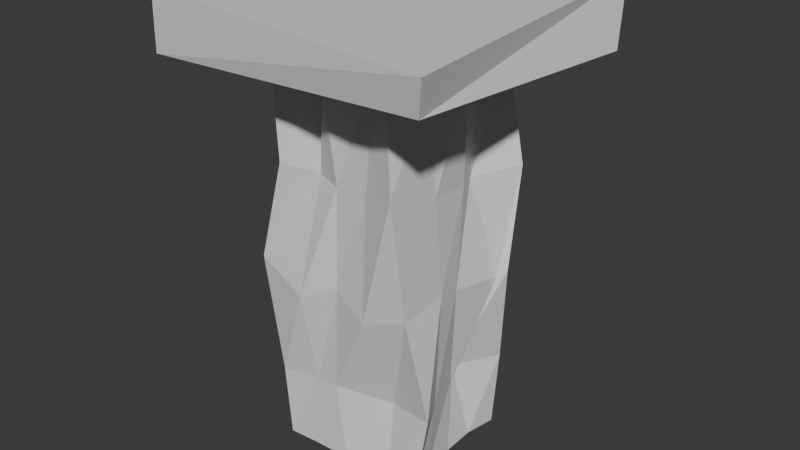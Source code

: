 # Source: Pillar_1.blend  (saved by Blender 4.1.24; exported with 4.5.12 LTS)
import bpy
from mathutils import Matrix  # noqa: F401  (used for matrix-valued properties, if any)

bpy.ops.wm.read_factory_settings(use_empty=True)
scene = bpy.context.scene
scene.name = 'Scene'

# ---- collections
col_collection = bpy.data.collections.new('Collection'); scene.collection.children.link(col_collection)

# ---- materials (node trees are filled in below, after node groups)
mat_material = bpy.data.materials.new('Material')
mat_material.alpha_threshold = 0.0
mat_material.use_transparent_shadow = False
mat_material.roughness = 0.5
mat_material.line_color = (0.0, 0.0, 0.0, 1.0)

# ---- material node trees
mat_material.use_nodes = True; mat_material.node_tree.nodes.clear()
_N = mat_material.node_tree.nodes; _L = mat_material.node_tree.links
n0 = _N.new('ShaderNodeOutputMaterial'); n0.name = 'Material Output'; n0.location = (300, 300)
n1 = _N.new('ShaderNodeBsdfPrincipled'); n1.name = 'Principled BSDF'; n1.location = (10, 300)
n1.inputs[3].default_value = 1.45
_L.new(n1.outputs[0], n0.inputs[0])
n0.is_active_output = True

# ---- world
world_world = bpy.data.worlds.new('World'); scene.world = world_world
world_world.use_nodes = True; world_world.node_tree.nodes.clear()
_N = world_world.node_tree.nodes; _L = world_world.node_tree.links
n0 = _N.new('ShaderNodeOutputWorld'); n0.name = 'World Output'; n0.location = (300, 300)
n1 = _N.new('ShaderNodeBackground'); n1.name = 'Background'; n1.location = (10, 300)
n1.inputs[0].default_value = (0.05088, 0.05088, 0.05088, 1.0)
_L.new(n1.outputs[0], n0.inputs[0])
n0.is_active_output = True
world_world.color = (0.05088, 0.05088, 0.05088)
world_world.use_sun_shadow = False
world_world.sun_shadow_jitter_overblur = 0.0

# ---- meshes
me_cube = bpy.data.meshes.new('Cube')
me_cube.from_pydata([(-2.054, -2.069, 6.727), (-2.026, 1.768, 6.747), (2.291, -2.293, 6.621), (1.923, 2.339, 6.661), (0.8902, 1.251, 5.757), (0.8928, -1.196, 6.112), (-1.245, 1.136, 5.659), (-1.127, -1.065, 5.901), (2.164, -2.17, 6.106), (-2.107, -2.045, 5.868), (2.193, 1.748, 5.85), (-2.077, 2.093, 5.855), (1.056, 1.007, 0.02805), (1.176, -0.9746, 0.02776), (-0.9986, 1.196, 0.0282), (-1.055, -1.079, 0.02797), (0.01726, -1.325, 5.738), (1.235, -0.06698, 5.946), (-1.264, 0.07282, 5.973), (-0.1617, 0.9147, 5.934), (-0.01037, -1.035, 0.03127), (0.9958, 0.0108, 0.03157), (-0.98, 0.06245, 0.0299), (0.08301, 1.008, 0.03117), (1.352, 0.8021, 2.801), (-1.113, 1.065, 2.791), (1.103, -1.095, 2.765), (-1.317, -1.2, 2.933), (-0.03768, -1.113, 2.846), (-0.9426, -0.07834, 2.698), (1.091, -0.009541, 2.748), (0.04942, -0.01958, 0.04141), (0.143, 1.142, 2.484), (-0.3416, -0.8974, 6.023), (1.068, -0.6053, 5.794), (-1.048, 0.6683, 5.964), (0.5688, 1.053, 5.855), (-0.6133, -1.055, 0.03079), (1.084, -0.5951, 0.031), (-1.031, 0.6614, 0.03108), (0.6656, 0.9799, 0.03115), (1.096, 1.088, 1.164), (-0.9698, 0.9398, 4.041), (1.345, -0.9103, 1.213), (-0.8511, -1.249, 4.483), (0.6735, -1.124, 6.055), (0.8961, 0.6584, 5.885), (-1.238, -0.6332, 6.095), (-0.5439, 1.096, 5.986), (0.6959, -0.9745, 0.03115), (0.9753, 0.536, 0.0307), (-1.046, -0.6251, 0.03046), (-0.5163, 1.12, 0.03057), (1.329, 1.065, 4.281), (-1.086, 1.439, 1.139), (1.072, -1.337, 4.551), (-1.081, -1.144, 1.161), (-0.1851, -1.025, 1.191), (-0.01189, -1.087, 4.315), (0.4863, -1.21, 2.55), (-0.553, -1.292, 2.617), (-0.8583, 0.1184, 1.443), (-0.8828, 0.002434, 4.269), (-0.9646, -0.5293, 2.486), (-0.8266, 0.4232, 2.82), (0.9238, 0.1345, 1.126), (1.111, 0.0706, 4.289), (1.218, 0.7463, 2.679), (1.152, -0.4125, 2.853), (-0.5327, 0.02934, 0.03996), (0.6252, -0.0228, 0.0402), (0.07871, 0.5668, 0.04014), (0.03947, -0.6222, 0.04015), (0.03601, 0.951, 1.202), (-0.1215, 1.052, 4.429), (-0.5686, 1.383, 2.735), (0.3475, 1.103, 2.737), (0.4263, 1.234, 4.604), (-0.7111, 0.9569, 4.365), (-0.5124, 1.25, 1.237), (0.662, -0.6273, 0.03906), (0.6424, 0.5615, 0.03901), (-0.5062, 0.6263, 0.03898), (1.132, -0.5267, 4.331), (0.9486, 0.4242, 4.201), (0.7622, 0.3799, 1.217), (-1.082, 0.667, 4.179), (-0.8325, -0.846, 4.365), (-1.049, -0.6383, 1.217), (-0.4, -0.9682, 4.356), (0.4983, -1.125, 4.345), (0.6332, -0.7538, 1.115), (-0.5329, -1.026, 1.191), (-1.181, 0.5504, 1.105), (1.102, -0.4402, 1.152), (-0.5815, -0.6046, 0.03893), (0.5628, 0.8193, 1.122)], [], [(8, 10, 3, 2), (9, 8, 2, 0), (96, 41, 12, 40), (10, 11, 1, 3), (3, 1, 0, 2), (11, 9, 0, 1), (7, 33, 16, 45, 5, 8, 9), (5, 34, 17, 46, 4, 10, 8), (6, 35, 18, 47, 7, 9, 11), (4, 36, 19, 48, 6, 11, 10), (95, 37, 15, 51), (94, 43, 13, 38), (93, 54, 14, 39), (92, 56, 15, 37), (91, 57, 20, 49), (90, 58, 28, 59), (89, 44, 27, 60), (88, 61, 22, 51), (87, 62, 29, 63), (86, 42, 25, 64), (85, 65, 21, 50), (84, 66, 30, 67), (83, 55, 26, 68), (82, 69, 22, 39), (81, 70, 31, 71), (80, 49, 20, 72), (79, 73, 23, 52), (78, 74, 32, 75), (77, 53, 24, 76), (74, 77, 76, 32), (19, 36, 77, 74), (36, 4, 53, 77), (42, 78, 75, 25), (6, 48, 78, 42), (48, 19, 74, 78), (54, 79, 52, 14), (25, 75, 79, 54), (75, 32, 73, 79), (70, 80, 72, 31), (21, 38, 80, 70), (38, 13, 49, 80), (40, 81, 71, 23), (12, 50, 81, 40), (50, 21, 70, 81), (52, 82, 39, 14), (23, 71, 82, 52), (71, 31, 69, 82), (66, 83, 68, 30), (17, 34, 83, 66), (34, 5, 55, 83), (53, 84, 67, 24), (4, 46, 84, 53), (46, 17, 66, 84), (41, 85, 50, 12), (24, 67, 85, 41), (67, 30, 65, 85), (62, 86, 64, 29), (18, 35, 86, 62), (35, 6, 42, 86), (44, 87, 63, 27), (7, 47, 87, 44), (47, 18, 62, 87), (56, 88, 51, 15), (27, 63, 88, 56), (63, 29, 61, 88), (58, 89, 60, 28), (16, 33, 89, 58), (33, 7, 44, 89), (55, 90, 59, 26), (5, 45, 90, 55), (45, 16, 58, 90), (43, 91, 49, 13), (26, 59, 91, 43), (59, 28, 57, 91), (57, 92, 37, 20), (28, 60, 92, 57), (60, 27, 56, 92), (61, 93, 39, 22), (29, 64, 93, 61), (64, 25, 54, 93), (65, 94, 38, 21), (30, 68, 94, 65), (68, 26, 43, 94), (69, 95, 51, 22), (31, 72, 95, 69), (72, 20, 37, 95), (73, 96, 40, 23), (32, 76, 96, 73), (76, 24, 41, 96)])
_uv = me_cube.uv_layers.new(name='UVMap')
_uv.uv.foreach_set('vector', [0.625, 0.75, 0.625, 0.5, 0.625, 0.5, 0.625, 0.75, 0.875, 0.75, 0.625, 0.75, 0.625, 0.75, 0.875, 0.75, 0.7175, 0.5601, 0.6851, 0.5601, 0.6851, 0.5601, 0.7175, 0.5601, 0.625, 0.5, 0.875, 0.5, 0.875, 0.5, 0.625, 0.5, 0.625, 0.5, 0.875, 0.5, 0.875, 0.75, 0.625, 0.75, 0.875, 0.5, 0.875, 0.75, 0.875, 0.75, 0.875, 0.5, 0.8149, 0.6899, 0.7825, 0.6899, 0.75, 0.6899, 0.7175, 0.6899, 0.6851, 0.6899, 0.625, 0.75, 0.875, 0.75, 0.6851, 0.6899, 0.6851, 0.6575, 0.6851, 0.625, 0.6851, 0.5925, 0.6851, 0.5601, 0.625, 0.5, 0.625, 0.75, 0.8149, 0.5601, 0.8149, 0.5925, 0.8149, 0.625, 0.8149, 0.6575, 0.8149, 0.6899, 0.875, 0.75, 0.875, 0.5, 0.6851, 0.5601, 0.7175, 0.5601, 0.75, 0.5601, 0.7825, 0.5601, 0.8149, 0.5601, 0.875, 0.5, 0.625, 0.5, 0.7825, 0.6575, 0.7825, 0.6899, 0.8149, 0.6899, 0.8149, 0.6575, 0.6851, 0.6575, 0.6851, 0.6899, 0.6851, 0.6899, 0.6851, 0.6575, 0.8149, 0.5925, 0.8149, 0.5601, 0.8149, 0.5601, 0.8149, 0.5925, 0.7825, 0.6899, 0.8149, 0.6899, 0.8149, 0.6899, 0.7825, 0.6899, 0.7175, 0.6899, 0.75, 0.6899, 0.75, 0.6899, 0.7175, 0.6899, 0.7175, 0.6899, 0.75, 0.6899, 0.75, 0.6899, 0.7175, 0.6899, 0.7825, 0.6899, 0.8149, 0.6899, 0.8149, 0.6899, 0.7825, 0.6899, 0.8149, 0.6575, 0.8149, 0.625, 0.8149, 0.625, 0.8149, 0.6575, 0.8149, 0.6575, 0.8149, 0.625, 0.8149, 0.625, 0.8149, 0.6575, 0.8149, 0.5925, 0.8149, 0.5601, 0.8149, 0.5601, 0.8149, 0.5925, 0.6851, 0.5925, 0.6851, 0.625, 0.6851, 0.625, 0.6851, 0.5925, 0.6851, 0.5925, 0.6851, 0.625, 0.6851, 0.625, 0.6851, 0.5925, 0.6851, 0.6575, 0.6851, 0.6899, 0.6851, 0.6899, 0.6851, 0.6575, 0.7825, 0.5925, 0.7825, 0.625, 0.8149, 0.625, 0.8149, 0.5925, 0.7175, 0.5925, 0.7175, 0.625, 0.75, 0.625, 0.75, 0.5925, 0.7175, 0.6575, 0.7175, 0.6899, 0.75, 0.6899, 0.75, 0.6575, 0.7825, 0.5601, 0.75, 0.5601, 0.75, 0.5601, 0.7825, 0.5601, 0.7825, 0.5601, 0.75, 0.5601, 0.75, 0.5601, 0.7825, 0.5601, 0.7175, 0.5601, 0.6851, 0.5601, 0.6851, 0.5601, 0.7175, 0.5601, 0.75, 0.5601, 0.7175, 0.5601, 0.7175, 0.5601, 0.75, 0.5601, 0.75, 0.5601, 0.7175, 0.5601, 0.7175, 0.5601, 0.75, 0.5601, 0.7175, 0.5601, 0.6851, 0.5601, 0.6851, 0.5601, 0.7175, 0.5601, 0.8149, 0.5601, 0.7825, 0.5601, 0.7825, 0.5601, 0.8149, 0.5601, 0.8149, 0.5601, 0.7825, 0.5601, 0.7825, 0.5601, 0.8149, 0.5601, 0.7825, 0.5601, 0.75, 0.5601, 0.75, 0.5601, 0.7825, 0.5601, 0.8149, 0.5601, 0.7825, 0.5601, 0.7825, 0.5601, 0.8149, 0.5601, 0.8149, 0.5601, 0.7825, 0.5601, 0.7825, 0.5601, 0.8149, 0.5601, 0.7825, 0.5601, 0.75, 0.5601, 0.75, 0.5601, 0.7825, 0.5601, 0.7175, 0.625, 0.7175, 0.6575, 0.75, 0.6575, 0.75, 0.625, 0.6851, 0.625, 0.6851, 0.6575, 0.7175, 0.6575, 0.7175, 0.625, 0.6851, 0.6575, 0.6851, 0.6899, 0.7175, 0.6899, 0.7175, 0.6575, 0.7175, 0.5601, 0.7175, 0.5925, 0.75, 0.5925, 0.75, 0.5601, 0.6851, 0.5601, 0.6851, 0.5925, 0.7175, 0.5925, 0.7175, 0.5601, 0.6851, 0.5925, 0.6851, 0.625, 0.7175, 0.625, 0.7175, 0.5925, 0.7825, 0.5601, 0.7825, 0.5925, 0.8149, 0.5925, 0.8149, 0.5601, 0.75, 0.5601, 0.75, 0.5925, 0.7825, 0.5925, 0.7825, 0.5601, 0.75, 0.5925, 0.75, 0.625, 0.7825, 0.625, 0.7825, 0.5925, 0.6851, 0.625, 0.6851, 0.6575, 0.6851, 0.6575, 0.6851, 0.625, 0.6851, 0.625, 0.6851, 0.6575, 0.6851, 0.6575, 0.6851, 0.625, 0.6851, 0.6575, 0.6851, 0.6899, 0.6851, 0.6899, 0.6851, 0.6575, 0.6851, 0.5601, 0.6851, 0.5925, 0.6851, 0.5925, 0.6851, 0.5601, 0.6851, 0.5601, 0.6851, 0.5925, 0.6851, 0.5925, 0.6851, 0.5601, 0.6851, 0.5925, 0.6851, 0.625, 0.6851, 0.625, 0.6851, 0.5925, 0.6851, 0.5601, 0.6851, 0.5925, 0.6851, 0.5925, 0.6851, 0.5601, 0.6851, 0.5601, 0.6851, 0.5925, 0.6851, 0.5925, 0.6851, 0.5601, 0.6851, 0.5925, 0.6851, 0.625, 0.6851, 0.625, 0.6851, 0.5925, 0.8149, 0.625, 0.8149, 0.5925, 0.8149, 0.5925, 0.8149, 0.625, 0.8149, 0.625, 0.8149, 0.5925, 0.8149, 0.5925, 0.8149, 0.625, 0.8149, 0.5925, 0.8149, 0.5601, 0.8149, 0.5601, 0.8149, 0.5925, 0.8149, 0.6899, 0.8149, 0.6575, 0.8149, 0.6575, 0.8149, 0.6899, 0.8149, 0.6899, 0.8149, 0.6575, 0.8149, 0.6575, 0.8149, 0.6899, 0.8149, 0.6575, 0.8149, 0.625, 0.8149, 0.625, 0.8149, 0.6575, 0.8149, 0.6899, 0.8149, 0.6575, 0.8149, 0.6575, 0.8149, 0.6899, 0.8149, 0.6899, 0.8149, 0.6575, 0.8149, 0.6575, 0.8149, 0.6899, 0.8149, 0.6575, 0.8149, 0.625, 0.8149, 0.625, 0.8149, 0.6575, 0.75, 0.6899, 0.7825, 0.6899, 0.7825, 0.6899, 0.75, 0.6899, 0.75, 0.6899, 0.7825, 0.6899, 0.7825, 0.6899, 0.75, 0.6899, 0.7825, 0.6899, 0.8149, 0.6899, 0.8149, 0.6899, 0.7825, 0.6899, 0.6851, 0.6899, 0.7175, 0.6899, 0.7175, 0.6899, 0.6851, 0.6899, 0.6851, 0.6899, 0.7175, 0.6899, 0.7175, 0.6899, 0.6851, 0.6899, 0.7175, 0.6899, 0.75, 0.6899, 0.75, 0.6899, 0.7175, 0.6899, 0.6851, 0.6899, 0.7175, 0.6899, 0.7175, 0.6899, 0.6851, 0.6899, 0.6851, 0.6899, 0.7175, 0.6899, 0.7175, 0.6899, 0.6851, 0.6899, 0.7175, 0.6899, 0.75, 0.6899, 0.75, 0.6899, 0.7175, 0.6899, 0.75, 0.6899, 0.7825, 0.6899, 0.7825, 0.6899, 0.75, 0.6899, 0.75, 0.6899, 0.7825, 0.6899, 0.7825, 0.6899, 0.75, 0.6899, 0.7825, 0.6899, 0.8149, 0.6899, 0.8149, 0.6899, 0.7825, 0.6899, 0.8149, 0.625, 0.8149, 0.5925, 0.8149, 0.5925, 0.8149, 0.625, 0.8149, 0.625, 0.8149, 0.5925, 0.8149, 0.5925, 0.8149, 0.625, 0.8149, 0.5925, 0.8149, 0.5601, 0.8149, 0.5601, 0.8149, 0.5925, 0.6851, 0.625, 0.6851, 0.6575, 0.6851, 0.6575, 0.6851, 0.625, 0.6851, 0.625, 0.6851, 0.6575, 0.6851, 0.6575, 0.6851, 0.625, 0.6851, 0.6575, 0.6851, 0.6899, 0.6851, 0.6899, 0.6851, 0.6575, 0.7825, 0.625, 0.7825, 0.6575, 0.8149, 0.6575, 0.8149, 0.625, 0.75, 0.625, 0.75, 0.6575, 0.7825, 0.6575, 0.7825, 0.625, 0.75, 0.6575, 0.75, 0.6899, 0.7825, 0.6899, 0.7825, 0.6575, 0.75, 0.5601, 0.7175, 0.5601, 0.7175, 0.5601, 0.75, 0.5601, 0.75, 0.5601, 0.7175, 0.5601, 0.7175, 0.5601, 0.75, 0.5601, 0.7175, 0.5601, 0.6851, 0.5601, 0.6851, 0.5601, 0.7175, 0.5601])
me_cube.materials.append(mat_material)
me_cube.use_mirror_vertex_groups = False
me_cube.update()

# ---- objects
ob_cube = bpy.data.objects.new('Cube', me_cube)

# ---- transforms, parenting, visibility, modifiers, constraints
ob_cube.location = (0.0, 0.0, 0.0)
ob_cube.lock_rotations_4d = False
ob_cube.empty_display_type = 'ARROWS'
ob_cube.lineart.crease_threshold = 0.0

# ---- collection membership
col_collection.objects.link(ob_cube)

# ---- scene / render settings (as saved in the file)
scene.frame_start = 1; scene.frame_end = 250; scene.frame_set(1)
scene.render.engine = 'BLENDER_EEVEE_NEXT'
scene.cycles.sampling_pattern = 'TABULATED_SOBOL'
scene.eevee.ray_tracing_options.trace_max_roughness = 0.0
bpy.context.view_layer.update()

# ---- added for rendering (the .blend has no active camera and no usable light): camera, sun
cam_auto = bpy.data.cameras.new('AutoCamera')
cam_auto.lens = 50.0
cam_auto.sensor_width = 36.0
cam_auto.clip_end = 1000.0
ob_auto_camera = bpy.data.objects.new('AutoCamera', cam_auto)
scene.collection.objects.link(ob_auto_camera)
ob_auto_camera.location = (8.66919, -10.2701, 10.2493)
ob_auto_camera.rotation_euler = (1.09748, -7.21219e-08, 0.694738)
scene.camera = ob_auto_camera
light_auto_sun = bpy.data.lights.new('AutoSun', 'SUN')
light_auto_sun.energy = 3.0
light_auto_sun.angle = 0.0523599
ob_auto_sun = bpy.data.objects.new('AutoSun', light_auto_sun)
scene.collection.objects.link(ob_auto_sun)
ob_auto_sun.rotation_euler = (0.872665, 0.174533, 0.523599)
bpy.context.view_layer.update()
